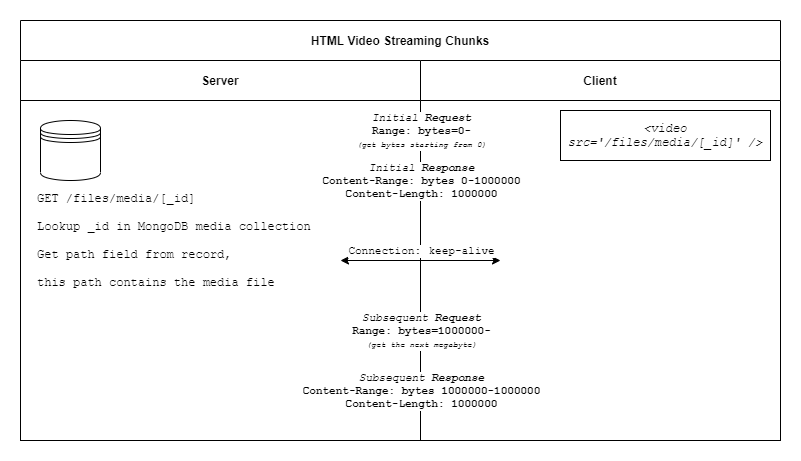

The diagram above was exported from draw.io. Its source (the exported page's mxGraphModel, read from the mxfile embedded in the PNG):
<mxGraphModel dx="1088" dy="880" grid="1" gridSize="10" guides="1" tooltips="1" connect="1" arrows="1" fold="1" page="1" pageScale="1" pageWidth="850" pageHeight="1100" math="0" shadow="0">
  <root>
    <mxCell id="0" />
    <mxCell id="1" parent="0" />
    <mxCell id="3nuBFxr9cyL0pnOWT2aG-1" value="HTML Video Streaming Chunks" style="shape=table;childLayout=tableLayout;rowLines=0;columnLines=0;startSize=40;html=1;whiteSpace=wrap;collapsible=0;recursiveResize=0;expand=0;fontStyle=1" parent="1" vertex="1">
      <mxGeometry x="40" y="40" width="760" height="420" as="geometry" />
    </mxCell>
    <mxCell id="3nuBFxr9cyL0pnOWT2aG-3" value="" style="swimlane;horizontal=0;points=[[0,0.5],[1,0.5]];portConstraint=eastwest;startSize=0;html=1;whiteSpace=wrap;collapsible=0;recursiveResize=0;expand=0;" parent="3nuBFxr9cyL0pnOWT2aG-1" vertex="1">
      <mxGeometry y="40" width="760" height="380" as="geometry" />
    </mxCell>
    <mxCell id="3nuBFxr9cyL0pnOWT2aG-4" value="Server" style="swimlane;connectable=0;startSize=40;html=1;whiteSpace=wrap;collapsible=0;recursiveResize=0;expand=0;" parent="3nuBFxr9cyL0pnOWT2aG-3" vertex="1">
      <mxGeometry width="400" height="380" as="geometry" />
    </mxCell>
    <mxCell id="H5cS6mfkA8IkpBUzcDah-5" value="" style="shape=datastore;whiteSpace=wrap;html=1;fontFamily=Courier New;" vertex="1" parent="3nuBFxr9cyL0pnOWT2aG-4">
      <mxGeometry x="20" y="60" width="60" height="60" as="geometry" />
    </mxCell>
    <mxCell id="H5cS6mfkA8IkpBUzcDah-10" value="GET /files/media/[_id]&lt;br&gt;&lt;br&gt;Lookup _id in MongoDB media collection&lt;br&gt;&lt;br&gt;Get path field from record,&lt;br&gt;&lt;br&gt;this path contains the media file" style="text;html=1;align=left;verticalAlign=middle;resizable=0;points=[];autosize=1;strokeColor=none;fillColor=none;fontFamily=Courier New;" vertex="1" parent="3nuBFxr9cyL0pnOWT2aG-4">
      <mxGeometry x="15" y="130" width="290" height="100" as="geometry" />
    </mxCell>
    <mxCell id="3nuBFxr9cyL0pnOWT2aG-8" value="Client" style="swimlane;connectable=0;startSize=40;html=1;whiteSpace=wrap;collapsible=0;recursiveResize=0;expand=0;" parent="3nuBFxr9cyL0pnOWT2aG-3" vertex="1">
      <mxGeometry x="400" width="360" height="380" as="geometry" />
    </mxCell>
    <mxCell id="H5cS6mfkA8IkpBUzcDah-2" value="&amp;lt;video src='/files/media/[_id]' /&amp;gt;" style="rounded=0;whiteSpace=wrap;html=1;fontStyle=2;fontFamily=Courier New;" vertex="1" parent="3nuBFxr9cyL0pnOWT2aG-8">
      <mxGeometry x="140" y="50" width="210" height="50" as="geometry" />
    </mxCell>
    <mxCell id="H5cS6mfkA8IkpBUzcDah-6" value="&lt;i&gt;Initial &lt;b&gt;Request&lt;/b&gt;&lt;/i&gt;&lt;br&gt;&lt;b&gt;Range: bytes=0-&lt;/b&gt;&lt;br&gt;&lt;i&gt;&lt;font style=&quot;font-size: 8px&quot;&gt;(get bytes starting from 0)&lt;/font&gt;&lt;/i&gt;" style="edgeLabel;html=1;align=center;verticalAlign=middle;resizable=0;points=[];fontFamily=Courier New;" vertex="1" connectable="0" parent="3nuBFxr9cyL0pnOWT2aG-8">
      <mxGeometry y="70" as="geometry" />
    </mxCell>
    <mxCell id="H5cS6mfkA8IkpBUzcDah-8" value="&lt;i&gt;Subsequent &lt;b&gt;Response&lt;/b&gt;&lt;/i&gt;&lt;br&gt;&lt;b&gt;Content-Range: bytes 1000000-&lt;/b&gt;&lt;b&gt;1000000&lt;br&gt;Content-Length:&amp;nbsp;&lt;/b&gt;&lt;b&gt;1000000&lt;/b&gt;" style="edgeLabel;html=1;align=center;verticalAlign=middle;resizable=0;points=[];fontFamily=Courier New;" vertex="1" connectable="0" parent="3nuBFxr9cyL0pnOWT2aG-8">
      <mxGeometry y="330" as="geometry" />
    </mxCell>
    <mxCell id="H5cS6mfkA8IkpBUzcDah-7" value="&lt;i&gt;Subsequent &lt;b&gt;Request&lt;/b&gt;&lt;/i&gt;&lt;br&gt;&lt;b&gt;Range: bytes=1000000-&lt;/b&gt;&lt;br&gt;&lt;i&gt;&lt;font style=&quot;font-size: 8px&quot;&gt;(get the next megabyte)&lt;/font&gt;&lt;/i&gt;" style="edgeLabel;html=1;align=center;verticalAlign=middle;resizable=0;points=[];fontFamily=Courier New;" vertex="1" connectable="0" parent="3nuBFxr9cyL0pnOWT2aG-8">
      <mxGeometry y="270" as="geometry" />
    </mxCell>
    <mxCell id="H5cS6mfkA8IkpBUzcDah-3" value="" style="endArrow=classic;startArrow=classic;html=1;fontFamily=Courier New;" edge="1" parent="3nuBFxr9cyL0pnOWT2aG-8">
      <mxGeometry width="50" height="50" relative="1" as="geometry">
        <mxPoint x="80" y="200" as="sourcePoint" />
        <mxPoint x="-80" y="200" as="targetPoint" />
      </mxGeometry>
    </mxCell>
    <mxCell id="H5cS6mfkA8IkpBUzcDah-4" value="&lt;table class=&quot;treeTable&quot; tabindex=&quot;0&quot; cellspacing=&quot;0&quot; cellpadding=&quot;0&quot;&gt;&lt;tbody tabindex=&quot;-1&quot;&gt;&lt;tr id=&quot;/Request Headers (482 B)/2&quot; class=&quot;treeRow stringRow selected&quot;&gt;&lt;td class=&quot;treeLabelCell&quot;&gt;&lt;span class=&quot;treeIcon&quot;&gt;&lt;/span&gt;&lt;span class=&quot;treeLabel stringLabel&quot;&gt;Connection:&amp;nbsp;&lt;/span&gt;&lt;/td&gt;&lt;td class=&quot;treeValueCell stringCell&quot;&gt;&lt;span&gt;keep-alive&lt;/span&gt;&lt;/td&gt;&lt;/tr&gt;&lt;/tbody&gt;&lt;/table&gt;" style="edgeLabel;html=1;align=center;verticalAlign=middle;resizable=0;points=[];fontFamily=Courier New;" vertex="1" connectable="0" parent="H5cS6mfkA8IkpBUzcDah-3">
      <mxGeometry x="0.1854" y="-1" relative="1" as="geometry">
        <mxPoint x="15" y="-9" as="offset" />
      </mxGeometry>
    </mxCell>
    <mxCell id="H5cS6mfkA8IkpBUzcDah-11" value="&lt;i&gt;Initial &lt;b&gt;Response&lt;/b&gt;&lt;/i&gt;&lt;br&gt;&lt;b&gt;Content-Range: bytes 0-1000000&lt;br&gt;Content-Length: 1000000&lt;/b&gt;" style="edgeLabel;html=1;align=center;verticalAlign=middle;resizable=0;points=[];fontFamily=Courier New;" vertex="1" connectable="0" parent="3nuBFxr9cyL0pnOWT2aG-8">
      <mxGeometry y="120" as="geometry" />
    </mxCell>
  </root>
</mxGraphModel>